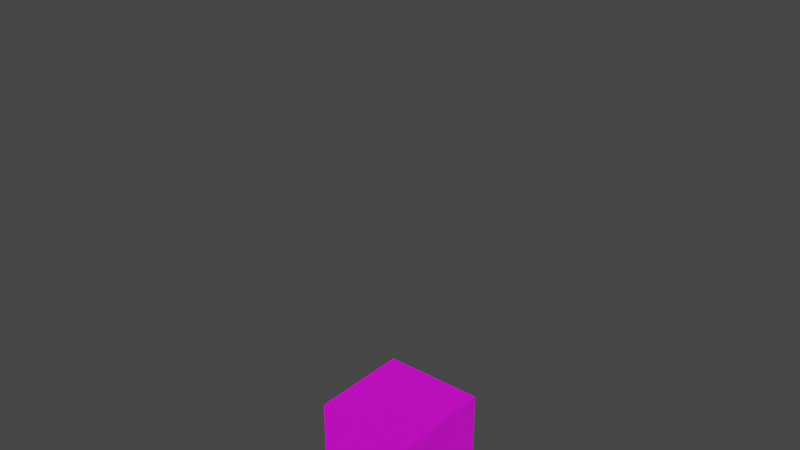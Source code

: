 # Source: TestModels.blend  (saved by Blender 3.3.6; exported with 4.5.12 LTS)
import bpy
from mathutils import Matrix  # noqa: F401  (used for matrix-valued properties, if any)

bpy.ops.wm.read_factory_settings(use_empty=True)
scene = bpy.context.scene
scene.name = 'Scene'

# ---- collections
col_jumpyarm = bpy.data.collections.new('JumpyArm'); scene.collection.children.link(col_jumpyarm)
col_theeasiest = bpy.data.collections.new('TheEasiest'); scene.collection.children.link(col_theeasiest)

# ---- images (referenced by path relative to the original .blend; pixels are not part of the script)
import os
ASSET_DIR = os.environ.get("B2B_ASSET_DIR", "")  # directory of the original .blend (textures are referenced by path, not embedded)
HERE = os.path.dirname(os.path.abspath(__file__))  # packed textures are extracted next to this script under _unpacked/

def load_image(name, relpath, width, height, colorspace="sRGB"):
    """Load a texture the original file referenced (path relative to the .blend, or extracted next to this script)."""
    p = next((c for c in (os.path.join(HERE, relpath), os.path.join(ASSET_DIR, relpath)) if relpath and os.path.exists(c)), "")
    if p:
        img = bpy.data.images.load(p, check_existing=True)
        img.name = name
    else:  # same state as the original file: an image datablock whose file is absent (Cycles renders it pink)
        img = bpy.data.images.new(name, width, height)
        img.source = "FILE"
        img.filepath = "//" + (relpath or name)
    img.colorspace_settings.name = colorspace
    return img
img_cubetex = load_image('cubeTex', 'cubeTex.png', 1024, 1024, 'sRGB')

# ---- materials (node trees are filled in below, after node groups)
mat_cubemat = bpy.data.materials.new('cubeMat')
mat_cubemat.use_transparent_shadow = False

# ---- material node trees
mat_cubemat.use_nodes = True; mat_cubemat.node_tree.nodes.clear()
_N = mat_cubemat.node_tree.nodes; _L = mat_cubemat.node_tree.links
n0 = _N.new('ShaderNodeBsdfPrincipled'); n0.name = 'Principled BSDF'; n0.location = (10, 300)
n0.distribution = 'GGX'
n0.subsurface_method = 'RANDOM_WALK_SKIN'
n0.inputs[3].default_value = 1.45
n0.inputs[27].default_value = (0.0, 0.0, 0.0, 1.0)
n0.inputs[28].default_value = 1.0
n1 = _N.new('ShaderNodeOutputMaterial'); n1.name = 'Material Output'; n1.location = (300, 300)
n2 = _N.new('ShaderNodeTexImage'); n2.name = 'Image Texture'; n2.location = (-323, 259)
n2.image = img_cubetex
_L.new(n0.outputs[0], n1.inputs[0])
_L.new(n2.outputs[0], n0.inputs[0])
n1.is_active_output = True

# ---- world
world_world = bpy.data.worlds.new('World'); scene.world = world_world
world_world.use_nodes = True; world_world.node_tree.nodes.clear()
_N = world_world.node_tree.nodes; _L = world_world.node_tree.links
n0 = _N.new('ShaderNodeOutputWorld'); n0.name = 'World Output'; n0.location = (300, 300)
n1 = _N.new('ShaderNodeBackground'); n1.name = 'Background'; n1.location = (10, 300)
n1.inputs[0].default_value = (0.05088, 0.05088, 0.05088, 1.0)
_L.new(n1.outputs[0], n0.inputs[0])
n0.is_active_output = True
world_world.color = (0.05088, 0.05088, 0.05088)
world_world.use_sun_shadow = False
world_world.sun_shadow_jitter_overblur = 0.0

# ---- meshes
me_cube_001 = bpy.data.meshes.new('Cube.001')
me_cube_001.from_pydata([(-1.0, -1.0, -1.0), (-1.0, -1.0, 1.0), (-1.0, 1.0, -1.0), (-1.0, 1.0, 1.0), (1.0, -1.0, -1.0), (1.0, -1.0, 1.0), (1.0, 1.0, -1.0), (1.0, 1.0, 1.0), (6.861e-09, 0.4333, 0.8681), (6.861e-09, 0.4333, 8.518), (0.08454, 0.425, 0.8681), (0.08454, 0.425, 8.518), (0.1658, 0.4003, 0.8681), (0.1658, 0.4003, 8.518), (0.2407, 0.3603, 0.8681), (0.2407, 0.3603, 8.518), (0.3064, 0.3064, 0.8681), (0.3064, 0.3064, 8.518), (0.3603, 0.2407, 0.8681), (0.3603, 0.2407, 8.518), (0.4003, 0.1658, 0.8681), (0.4003, 0.1658, 8.518), (0.425, 0.08454, 0.8681), (0.425, 0.08454, 8.518), (0.4333, 1.056e-09, 0.8681), (0.4333, 1.056e-09, 8.518), (0.425, -0.08454, 0.8681), (0.425, -0.08454, 8.518), (0.4003, -0.1658, 0.8681), (0.4003, -0.1658, 8.518), (0.3603, -0.2407, 0.8681), (0.3603, -0.2407, 8.518), (0.3064, -0.3064, 0.8681), (0.3064, -0.3064, 8.518), (0.2407, -0.3603, 0.8681), (0.2407, -0.3603, 8.518), (0.1658, -0.4003, 0.8681), (0.1658, -0.4003, 8.518), (0.08454, -0.425, 0.8681), (0.08454, -0.425, 8.518), (6.861e-09, -0.4333, 0.8681), (6.861e-09, -0.4333, 8.518), (-0.08454, -0.425, 0.8681), (-0.08454, -0.425, 8.518), (-0.1658, -0.4003, 0.8681), (-0.1658, -0.4003, 8.518), (-0.2407, -0.3603, 0.8681), (-0.2407, -0.3603, 8.518), (-0.3064, -0.3064, 0.8681), (-0.3064, -0.3064, 8.518), (-0.3603, -0.2407, 0.8681), (-0.3603, -0.2407, 8.518), (-0.4003, -0.1658, 0.8681), (-0.4003, -0.1658, 8.518), (-0.425, -0.08454, 0.8681), (-0.425, -0.08454, 8.518), (-0.4333, 1.056e-09, 0.8681), (-0.4333, 1.056e-09, 8.518), (-0.425, 0.08454, 0.8681), (-0.425, 0.08454, 8.518), (-0.4003, 0.1658, 0.8681), (-0.4003, 0.1658, 8.518), (-0.3603, 0.2407, 0.8681), (-0.3603, 0.2407, 8.518), (-0.3064, 0.3064, 0.8681), (-0.3064, 0.3064, 8.518), (-0.2407, 0.3603, 0.8681), (-0.2407, 0.3603, 8.518), (-0.1658, 0.4003, 0.8681), (-0.1658, 0.4003, 8.518), (-0.08454, 0.425, 0.8681), (-0.08454, 0.425, 8.518), (6.861e-09, 0.4333, 4.693), (0.08454, 0.425, 4.693), (0.1658, 0.4003, 4.693), (0.2407, 0.3603, 4.693), (0.3064, 0.3064, 4.693), (0.3603, 0.2407, 4.693), (0.4003, 0.1658, 4.693), (0.425, 0.08454, 4.693), (0.4333, 1.056e-09, 4.693), (0.425, -0.08454, 4.693), (0.4003, -0.1658, 4.693), (0.3603, -0.2407, 4.693), (0.3064, -0.3064, 4.693), (0.2407, -0.3603, 4.693), (0.1658, -0.4003, 4.693), (0.08454, -0.425, 4.693), (6.861e-09, -0.4333, 4.693), (-0.08454, -0.425, 4.693), (-0.1658, -0.4003, 4.693), (-0.2407, -0.3603, 4.693), (-0.3064, -0.3064, 4.693), (-0.3603, -0.2407, 4.693), (-0.4003, -0.1658, 4.693), (-0.425, -0.08454, 4.693), (-0.4333, 1.056e-09, 4.693), (-0.425, 0.08454, 4.693), (-0.4003, 0.1658, 4.693), (-0.3603, 0.2407, 4.693), (-0.3064, 0.3064, 4.693), (-0.2407, 0.3603, 4.693), (-0.1658, 0.4003, 4.693), (-0.08454, 0.425, 4.693), (0.02413, 0.1213, 2.78), (0.04734, 0.1143, 2.78), (0.06873, 0.1029, 2.78), (0.08748, 0.08748, 2.78), (0.1029, 0.06873, 2.78), (0.1143, 0.04734, 2.78), (0.1213, 0.02413, 2.78), (0.1237, -1.03e-09, 2.78), (0.1213, -0.02413, 2.78), (0.1143, -0.04734, 2.78), (0.1029, -0.06873, 2.78), (0.08748, -0.08748, 2.78), (0.06873, -0.1029, 2.78), (0.04734, -0.1143, 2.78), (0.02413, -0.1213, 2.78), (7.934e-09, -0.1237, 2.78), (-0.02413, -0.1213, 2.78), (-0.04734, -0.1143, 2.78), (-0.06873, -0.1029, 2.78), (-0.08748, -0.08748, 2.78), (-0.1029, -0.06873, 2.78), (-0.1143, -0.04734, 2.78), (-0.1213, -0.02413, 2.78), (-0.1237, -1.03e-09, 2.78), (-0.1213, 0.02413, 2.78), (-0.1143, 0.04734, 2.78), (-0.1029, 0.06873, 2.78), (-0.08748, 0.08748, 2.78), (-0.06873, 0.1029, 2.78), (-0.04734, 0.1143, 2.78), (-0.02413, 0.1213, 2.78), (7.934e-09, 0.1237, 2.78), (7.738e-09, 0.1382, 6.605), (0.02696, 0.1355, 6.605), (0.05288, 0.1277, 6.605), (0.07676, 0.1149, 6.605), (0.0977, 0.0977, 6.605), (0.1149, 0.07676, 6.605), (0.1277, 0.05288, 6.605), (0.1355, 0.02696, 6.605), (0.1382, 1.605e-09, 6.605), (0.1355, -0.02696, 6.605), (0.1277, -0.05288, 6.605), (0.1149, -0.07676, 6.605), (0.0977, -0.0977, 6.605), (0.07676, -0.1149, 6.605), (0.05288, -0.1277, 6.605), (0.02696, -0.1355, 6.605), (7.738e-09, -0.1382, 6.605), (-0.02696, -0.1355, 6.605), (-0.05288, -0.1277, 6.605), (-0.07676, -0.1149, 6.605), (-0.0977, -0.0977, 6.605), (-0.1149, -0.07676, 6.605), (-0.1277, -0.05288, 6.605), (-0.1355, -0.02696, 6.605), (-0.1382, 1.605e-09, 6.605), (-0.1355, 0.02696, 6.605), (-0.1277, 0.05288, 6.605), (-0.1149, 0.07676, 6.605), (-0.0977, 0.0977, 6.605), (-0.07676, 0.1149, 6.605), (-0.05288, 0.1277, 6.605), (-0.02696, 0.1355, 6.605), (-1.0, -1.0, 8.375), (-1.0, -1.0, 10.38), (-1.0, 1.0, 8.375), (-1.0, 1.0, 10.38), (1.0, -1.0, 8.375), (1.0, -1.0, 10.38), (1.0, 1.0, 8.375), (1.0, 1.0, 10.38)], [], [(0, 1, 3, 2), (2, 3, 7, 6), (6, 7, 5, 4), (4, 5, 1, 0), (2, 6, 4, 0), (7, 3, 1, 5), (136, 9, 11, 137), (137, 11, 13, 138), (138, 13, 15, 139), (139, 15, 17, 140), (140, 17, 19, 141), (141, 19, 21, 142), (142, 21, 23, 143), (143, 23, 25, 144), (144, 25, 27, 145), (145, 27, 29, 146), (146, 29, 31, 147), (147, 31, 33, 148), (148, 33, 35, 149), (149, 35, 37, 150), (150, 37, 39, 151), (151, 39, 41, 152), (152, 41, 43, 153), (153, 43, 45, 154), (154, 45, 47, 155), (155, 47, 49, 156), (156, 49, 51, 157), (157, 51, 53, 158), (158, 53, 55, 159), (159, 55, 57, 160), (160, 57, 59, 161), (161, 59, 61, 162), (162, 61, 63, 163), (163, 63, 65, 164), (164, 65, 67, 165), (165, 67, 69, 166), (11, 9, 71, 69, 67, 65, 63, 61, 59, 57, 55, 53, 51, 49, 47, 45, 43, 41, 39, 37, 35, 33, 31, 29, 27, 25, 23, 21, 19, 17, 15, 13), (166, 69, 71, 167), (167, 71, 9, 136), (8, 10, 12, 14, 16, 18, 20, 22, 24, 26, 28, 30, 32, 34, 36, 38, 40, 42, 44, 46, 48, 50, 52, 54, 56, 58, 60, 62, 64, 66, 68, 70), (134, 103, 72, 135), (133, 102, 103, 134), (132, 101, 102, 133), (131, 100, 101, 132), (130, 99, 100, 131), (129, 98, 99, 130), (128, 97, 98, 129), (127, 96, 97, 128), (126, 95, 96, 127), (125, 94, 95, 126), (124, 93, 94, 125), (123, 92, 93, 124), (122, 91, 92, 123), (121, 90, 91, 122), (120, 89, 90, 121), (119, 88, 89, 120), (118, 87, 88, 119), (117, 86, 87, 118), (116, 85, 86, 117), (115, 84, 85, 116), (114, 83, 84, 115), (113, 82, 83, 114), (112, 81, 82, 113), (111, 80, 81, 112), (110, 79, 80, 111), (109, 78, 79, 110), (108, 77, 78, 109), (107, 76, 77, 108), (106, 75, 76, 107), (105, 74, 75, 106), (104, 73, 74, 105), (135, 72, 73, 104), (8, 135, 104, 10), (10, 104, 105, 12), (12, 105, 106, 14), (14, 106, 107, 16), (16, 107, 108, 18), (18, 108, 109, 20), (20, 109, 110, 22), (22, 110, 111, 24), (24, 111, 112, 26), (26, 112, 113, 28), (28, 113, 114, 30), (30, 114, 115, 32), (32, 115, 116, 34), (34, 116, 117, 36), (36, 117, 118, 38), (38, 118, 119, 40), (40, 119, 120, 42), (42, 120, 121, 44), (44, 121, 122, 46), (46, 122, 123, 48), (48, 123, 124, 50), (50, 124, 125, 52), (52, 125, 126, 54), (54, 126, 127, 56), (56, 127, 128, 58), (58, 128, 129, 60), (60, 129, 130, 62), (62, 130, 131, 64), (64, 131, 132, 66), (66, 132, 133, 68), (68, 133, 134, 70), (70, 134, 135, 8), (103, 167, 136, 72), (102, 166, 167, 103), (101, 165, 166, 102), (100, 164, 165, 101), (99, 163, 164, 100), (98, 162, 163, 99), (97, 161, 162, 98), (96, 160, 161, 97), (95, 159, 160, 96), (94, 158, 159, 95), (93, 157, 158, 94), (92, 156, 157, 93), (91, 155, 156, 92), (90, 154, 155, 91), (89, 153, 154, 90), (88, 152, 153, 89), (87, 151, 152, 88), (86, 150, 151, 87), (85, 149, 150, 86), (84, 148, 149, 85), (83, 147, 148, 84), (82, 146, 147, 83), (81, 145, 146, 82), (80, 144, 145, 81), (79, 143, 144, 80), (78, 142, 143, 79), (77, 141, 142, 78), (76, 140, 141, 77), (75, 139, 140, 76), (74, 138, 139, 75), (73, 137, 138, 74), (72, 136, 137, 73), (168, 169, 171, 170), (170, 171, 175, 174), (174, 175, 173, 172), (172, 173, 169, 168), (170, 174, 172, 168), (175, 171, 169, 173)])
_uv = me_cube_001.uv_layers.new(name='UVMap')
_uv.uv.foreach_set('vector', [0.375, 0.0, 0.625, 0.0, 0.625, 0.25, 0.375, 0.25, 0.375, 0.25, 0.625, 0.25, 0.625, 0.5, 0.375, 0.5, 0.375, 0.5, 0.625, 0.5, 0.625, 0.75, 0.375, 0.75, 0.375, 0.75, 0.625, 0.75, 0.625, 1.0, 0.375, 1.0, 0.125, 0.5, 0.375, 0.5, 0.375, 0.75, 0.125, 0.75, 0.625, 0.5, 0.875, 0.5, 0.875, 0.75, 0.625, 0.75, 1.0, 0.875, 1.0, 1.0, 0.9688, 1.0, 0.9688, 0.875, 0.9688, 0.875, 0.9688, 1.0, 0.9375, 1.0, 0.9375, 0.875, 0.9375, 0.875, 0.9375, 1.0, 0.9062, 1.0, 0.9062, 0.875, 0.9062, 0.875, 0.9062, 1.0, 0.875, 1.0, 0.875, 0.875, 0.875, 0.875, 0.875, 1.0, 0.8438, 1.0, 0.8438, 0.875, 0.8438, 0.875, 0.8438, 1.0, 0.8125, 1.0, 0.8125, 0.875, 0.8125, 0.875, 0.8125, 1.0, 0.7812, 1.0, 0.7812, 0.875, 0.7812, 0.875, 0.7812, 1.0, 0.75, 1.0, 0.75, 0.875, 0.75, 0.875, 0.75, 1.0, 0.7188, 1.0, 0.7188, 0.875, 0.7188, 0.875, 0.7188, 1.0, 0.6875, 1.0, 0.6875, 0.875, 0.6875, 0.875, 0.6875, 1.0, 0.6562, 1.0, 0.6562, 0.875, 0.6562, 0.875, 0.6562, 1.0, 0.625, 1.0, 0.625, 0.875, 0.625, 0.875, 0.625, 1.0, 0.5938, 1.0, 0.5938, 0.875, 0.5938, 0.875, 0.5938, 1.0, 0.5625, 1.0, 0.5625, 0.875, 0.5625, 0.875, 0.5625, 1.0, 0.5312, 1.0, 0.5312, 0.875, 0.5312, 0.875, 0.5312, 1.0, 0.5, 1.0, 0.5, 0.875, 0.5, 0.875, 0.5, 1.0, 0.4688, 1.0, 0.4688, 0.875, 0.4688, 0.875, 0.4688, 1.0, 0.4375, 1.0, 0.4375, 0.875, 0.4375, 0.875, 0.4375, 1.0, 0.4062, 1.0, 0.4062, 0.875, 0.4062, 0.875, 0.4062, 1.0, 0.375, 1.0, 0.375, 0.875, 0.375, 0.875, 0.375, 1.0, 0.3438, 1.0, 0.3438, 0.875, 0.3438, 0.875, 0.3438, 1.0, 0.3125, 1.0, 0.3125, 0.875, 0.3125, 0.875, 0.3125, 1.0, 0.2812, 1.0, 0.2812, 0.875, 0.2812, 0.875, 0.2812, 1.0, 0.25, 1.0, 0.25, 0.875, 0.25, 0.875, 0.25, 1.0, 0.2188, 1.0, 0.2188, 0.875, 0.2188, 0.875, 0.2188, 1.0, 0.1875, 1.0, 0.1875, 0.875, 0.1875, 0.875, 0.1875, 1.0, 0.1562, 1.0, 0.1562, 0.875, 0.1562, 0.875, 0.1562, 1.0, 0.125, 1.0, 0.125, 0.875, 0.125, 0.875, 0.125, 1.0, 0.09375, 1.0, 0.09375, 0.875, 0.09375, 0.875, 0.09375, 1.0, 0.0625, 1.0, 0.0625, 0.875, 0.2968, 0.4854, 0.25, 0.49, 0.2032, 0.4854, 0.1582, 0.4717, 0.1167, 0.4496, 0.08029, 0.4197, 0.05045, 0.3833, 0.02827, 0.3418, 0.01461, 0.2968, 0.01, 0.25, 0.01461, 0.2032, 0.02827, 0.1582, 0.05045, 0.1167, 0.08029, 0.08029, 0.1167, 0.05045, 0.1582, 0.02827, 0.2032, 0.01461, 0.25, 0.01, 0.2968, 0.01461, 0.3418, 0.02827, 0.3833, 0.05045, 0.4197, 0.08029, 0.4496, 0.1167, 0.4717, 0.1582, 0.4854, 0.2032, 0.49, 0.25, 0.4854, 0.2968, 0.4717, 0.3418, 0.4496, 0.3833, 0.4197, 0.4197, 0.3833, 0.4496, 0.3418, 0.4717, 0.0625, 0.875, 0.0625, 1.0, 0.03125, 1.0, 0.03125, 0.875, 0.03125, 0.875, 0.03125, 1.0, 0.0, 1.0, 0.0, 0.875, 0.75, 0.49, 0.7968, 0.4854, 0.8418, 0.4717, 0.8833, 0.4496, 0.9197, 0.4197, 0.9496, 0.3833, 0.9717, 0.3418, 0.9854, 0.2968, 0.99, 0.25, 0.9854, 0.2032, 0.9717, 0.1582, 0.9496, 0.1167, 0.9197, 0.08029, 0.8833, 0.05045, 0.8418, 0.02827, 0.7968, 0.01461, 0.75, 0.01, 0.7032, 0.01461, 0.6582, 0.02827, 0.6167, 0.05045, 0.5803, 0.08029, 0.5504, 0.1167, 0.5283, 0.1582, 0.5146, 0.2032, 0.51, 0.25, 0.5146, 0.2968, 0.5283, 0.3418, 0.5504, 0.3833, 0.5803, 0.4197, 0.6167, 0.4496, 0.6582, 0.4717, 0.7032, 0.4854, 0.03125, 0.625, 0.03125, 0.75, 0.0, 0.75, 0.0, 0.625, 0.0625, 0.625, 0.0625, 0.75, 0.03125, 0.75, 0.03125, 0.625, 0.09375, 0.625, 0.09375, 0.75, 0.0625, 0.75, 0.0625, 0.625, 0.125, 0.625, 0.125, 0.75, 0.09375, 0.75, 0.09375, 0.625, 0.1562, 0.625, 0.1562, 0.75, 0.125, 0.75, 0.125, 0.625, 0.1875, 0.625, 0.1875, 0.75, 0.1562, 0.75, 0.1562, 0.625, 0.2188, 0.625, 0.2188, 0.75, 0.1875, 0.75, 0.1875, 0.625, 0.25, 0.625, 0.25, 0.75, 0.2188, 0.75, 0.2188, 0.625, 0.2812, 0.625, 0.2812, 0.75, 0.25, 0.75, 0.25, 0.625, 0.3125, 0.625, 0.3125, 0.75, 0.2812, 0.75, 0.2812, 0.625, 0.3438, 0.625, 0.3438, 0.75, 0.3125, 0.75, 0.3125, 0.625, 0.375, 0.625, 0.375, 0.75, 0.3438, 0.75, 0.3438, 0.625, 0.4062, 0.625, 0.4062, 0.75, 0.375, 0.75, 0.375, 0.625, 0.4375, 0.625, 0.4375, 0.75, 0.4062, 0.75, 0.4062, 0.625, 0.4688, 0.625, 0.4688, 0.75, 0.4375, 0.75, 0.4375, 0.625, 0.5, 0.625, 0.5, 0.75, 0.4688, 0.75, 0.4688, 0.625, 0.5312, 0.625, 0.5312, 0.75, 0.5, 0.75, 0.5, 0.625, 0.5625, 0.625, 0.5625, 0.75, 0.5312, 0.75, 0.5312, 0.625, 0.5938, 0.625, 0.5938, 0.75, 0.5625, 0.75, 0.5625, 0.625, 0.625, 0.625, 0.625, 0.75, 0.5938, 0.75, 0.5938, 0.625, 0.6562, 0.625, 0.6562, 0.75, 0.625, 0.75, 0.625, 0.625, 0.6875, 0.625, 0.6875, 0.75, 0.6562, 0.75, 0.6562, 0.625, 0.7188, 0.625, 0.7188, 0.75, 0.6875, 0.75, 0.6875, 0.625, 0.75, 0.625, 0.75, 0.75, 0.7188, 0.75, 0.7188, 0.625, 0.7812, 0.625, 0.7812, 0.75, 0.75, 0.75, 0.75, 0.625, 0.8125, 0.625, 0.8125, 0.75, 0.7812, 0.75, 0.7812, 0.625, 0.8438, 0.625, 0.8438, 0.75, 0.8125, 0.75, 0.8125, 0.625, 0.875, 0.625, 0.875, 0.75, 0.8438, 0.75, 0.8438, 0.625, 0.9062, 0.625, 0.9062, 0.75, 0.875, 0.75, 0.875, 0.625, 0.9375, 0.625, 0.9375, 0.75, 0.9062, 0.75, 0.9062, 0.625, 0.9688, 0.625, 0.9688, 0.75, 0.9375, 0.75, 0.9375, 0.625, 1.0, 0.625, 1.0, 0.75, 0.9688, 0.75, 0.9688, 0.625, 1.0, 0.5, 1.0, 0.625, 0.9688, 0.625, 0.9688, 0.5, 0.9688, 0.5, 0.9688, 0.625, 0.9375, 0.625, 0.9375, 0.5, 0.9375, 0.5, 0.9375, 0.625, 0.9062, 0.625, 0.9062, 0.5, 0.9062, 0.5, 0.9062, 0.625, 0.875, 0.625, 0.875, 0.5, 0.875, 0.5, 0.875, 0.625, 0.8438, 0.625, 0.8438, 0.5, 0.8438, 0.5, 0.8438, 0.625, 0.8125, 0.625, 0.8125, 0.5, 0.8125, 0.5, 0.8125, 0.625, 0.7812, 0.625, 0.7812, 0.5, 0.7812, 0.5, 0.7812, 0.625, 0.75, 0.625, 0.75, 0.5, 0.75, 0.5, 0.75, 0.625, 0.7188, 0.625, 0.7188, 0.5, 0.7188, 0.5, 0.7188, 0.625, 0.6875, 0.625, 0.6875, 0.5, 0.6875, 0.5, 0.6875, 0.625, 0.6562, 0.625, 0.6562, 0.5, 0.6562, 0.5, 0.6562, 0.625, 0.625, 0.625, 0.625, 0.5, 0.625, 0.5, 0.625, 0.625, 0.5938, 0.625, 0.5938, 0.5, 0.5938, 0.5, 0.5938, 0.625, 0.5625, 0.625, 0.5625, 0.5, 0.5625, 0.5, 0.5625, 0.625, 0.5312, 0.625, 0.5312, 0.5, 0.5312, 0.5, 0.5312, 0.625, 0.5, 0.625, 0.5, 0.5, 0.5, 0.5, 0.5, 0.625, 0.4688, 0.625, 0.4688, 0.5, 0.4688, 0.5, 0.4688, 0.625, 0.4375, 0.625, 0.4375, 0.5, 0.4375, 0.5, 0.4375, 0.625, 0.4062, 0.625, 0.4062, 0.5, 0.4062, 0.5, 0.4062, 0.625, 0.375, 0.625, 0.375, 0.5, 0.375, 0.5, 0.375, 0.625, 0.3438, 0.625, 0.3438, 0.5, 0.3438, 0.5, 0.3438, 0.625, 0.3125, 0.625, 0.3125, 0.5, 0.3125, 0.5, 0.3125, 0.625, 0.2812, 0.625, 0.2812, 0.5, 0.2812, 0.5, 0.2812, 0.625, 0.25, 0.625, 0.25, 0.5, 0.25, 0.5, 0.25, 0.625, 0.2188, 0.625, 0.2188, 0.5, 0.2188, 0.5, 0.2188, 0.625, 0.1875, 0.625, 0.1875, 0.5, 0.1875, 0.5, 0.1875, 0.625, 0.1562, 0.625, 0.1562, 0.5, 0.1562, 0.5, 0.1562, 0.625, 0.125, 0.625, 0.125, 0.5, 0.125, 0.5, 0.125, 0.625, 0.09375, 0.625, 0.09375, 0.5, 0.09375, 0.5, 0.09375, 0.625, 0.0625, 0.625, 0.0625, 0.5, 0.0625, 0.5, 0.0625, 0.625, 0.03125, 0.625, 0.03125, 0.5, 0.03125, 0.5, 0.03125, 0.625, 0.0, 0.625, 0.0, 0.5, 0.03125, 0.75, 0.03125, 0.875, 0.0, 0.875, 0.0, 0.75, 0.0625, 0.75, 0.0625, 0.875, 0.03125, 0.875, 0.03125, 0.75, 0.09375, 0.75, 0.09375, 0.875, 0.0625, 0.875, 0.0625, 0.75, 0.125, 0.75, 0.125, 0.875, 0.09375, 0.875, 0.09375, 0.75, 0.1562, 0.75, 0.1562, 0.875, 0.125, 0.875, 0.125, 0.75, 0.1875, 0.75, 0.1875, 0.875, 0.1562, 0.875, 0.1562, 0.75, 0.2188, 0.75, 0.2188, 0.875, 0.1875, 0.875, 0.1875, 0.75, 0.25, 0.75, 0.25, 0.875, 0.2188, 0.875, 0.2188, 0.75, 0.2812, 0.75, 0.2812, 0.875, 0.25, 0.875, 0.25, 0.75, 0.3125, 0.75, 0.3125, 0.875, 0.2812, 0.875, 0.2812, 0.75, 0.3438, 0.75, 0.3438, 0.875, 0.3125, 0.875, 0.3125, 0.75, 0.375, 0.75, 0.375, 0.875, 0.3438, 0.875, 0.3438, 0.75, 0.4062, 0.75, 0.4062, 0.875, 0.375, 0.875, 0.375, 0.75, 0.4375, 0.75, 0.4375, 0.875, 0.4062, 0.875, 0.4062, 0.75, 0.4688, 0.75, 0.4688, 0.875, 0.4375, 0.875, 0.4375, 0.75, 0.5, 0.75, 0.5, 0.875, 0.4688, 0.875, 0.4688, 0.75, 0.5312, 0.75, 0.5312, 0.875, 0.5, 0.875, 0.5, 0.75, 0.5625, 0.75, 0.5625, 0.875, 0.5312, 0.875, 0.5312, 0.75, 0.5938, 0.75, 0.5938, 0.875, 0.5625, 0.875, 0.5625, 0.75, 0.625, 0.75, 0.625, 0.875, 0.5938, 0.875, 0.5938, 0.75, 0.6562, 0.75, 0.6562, 0.875, 0.625, 0.875, 0.625, 0.75, 0.6875, 0.75, 0.6875, 0.875, 0.6562, 0.875, 0.6562, 0.75, 0.7188, 0.75, 0.7188, 0.875, 0.6875, 0.875, 0.6875, 0.75, 0.75, 0.75, 0.75, 0.875, 0.7188, 0.875, 0.7188, 0.75, 0.7812, 0.75, 0.7812, 0.875, 0.75, 0.875, 0.75, 0.75, 0.8125, 0.75, 0.8125, 0.875, 0.7812, 0.875, 0.7812, 0.75, 0.8438, 0.75, 0.8438, 0.875, 0.8125, 0.875, 0.8125, 0.75, 0.875, 0.75, 0.875, 0.875, 0.8438, 0.875, 0.8438, 0.75, 0.9062, 0.75, 0.9062, 0.875, 0.875, 0.875, 0.875, 0.75, 0.9375, 0.75, 0.9375, 0.875, 0.9062, 0.875, 0.9062, 0.75, 0.9688, 0.75, 0.9688, 0.875, 0.9375, 0.875, 0.9375, 0.75, 1.0, 0.75, 1.0, 0.875, 0.9688, 0.875, 0.9688, 0.75, 0.375, 0.0, 0.625, 0.0, 0.625, 0.25, 0.375, 0.25, 0.375, 0.25, 0.625, 0.25, 0.625, 0.5, 0.375, 0.5, 0.375, 0.5, 0.625, 0.5, 0.625, 0.75, 0.375, 0.75, 0.375, 0.75, 0.625, 0.75, 0.625, 1.0, 0.375, 1.0, 0.125, 0.5, 0.375, 0.5, 0.375, 0.75, 0.125, 0.75, 0.625, 0.5, 0.875, 0.5, 0.875, 0.75, 0.625, 0.75])
_ca = me_cube_001.color_attributes.new('Col', 'BYTE_COLOR', 'CORNER')
_ca.data.foreach_set('color', [1.0, 1.0, 1.0, 1.0, 1.0, 1.0, 1.0, 1.0, 1.0, 1.0, 1.0, 1.0, 1.0, 1.0, 1.0, 1.0, 1.0, 1.0, 1.0, 1.0, 1.0, 1.0, 1.0, 1.0, 1.0, 1.0, 1.0, 1.0, 1.0, 1.0, 1.0, 1.0, 1.0, 1.0, 1.0, 1.0, 1.0, 1.0, 1.0, 1.0, 1.0, 1.0, 1.0, 1.0, 1.0, 1.0, 1.0, 1.0, 1.0, 1.0, 1.0, 1.0, 1.0, 1.0, 1.0, 1.0, 1.0, 1.0, 1.0, 1.0, 1.0, 1.0, 1.0, 1.0, 1.0, 1.0, 1.0, 1.0, 1.0, 1.0, 1.0, 1.0, 1.0, 1.0, 1.0, 1.0, 1.0, 1.0, 1.0, 1.0, 1.0, 1.0, 1.0, 1.0, 1.0, 1.0, 1.0, 1.0, 1.0, 1.0, 1.0, 1.0, 1.0, 1.0, 1.0, 1.0, 1.0, 1.0, 1.0, 1.0, 1.0, 1.0, 1.0, 1.0, 1.0, 1.0, 1.0, 1.0, 1.0, 1.0, 1.0, 1.0, 1.0, 1.0, 1.0, 1.0, 1.0, 1.0, 1.0, 1.0, 1.0, 1.0, 1.0, 1.0, 1.0, 1.0, 1.0, 1.0, 1.0, 1.0, 1.0, 1.0, 1.0, 1.0, 1.0, 1.0, 1.0, 1.0, 1.0, 1.0, 1.0, 1.0, 1.0, 1.0, 1.0, 1.0, 1.0, 1.0, 1.0, 1.0, 1.0, 1.0, 1.0, 1.0, 1.0, 1.0, 1.0, 1.0, 1.0, 1.0, 1.0, 1.0, 1.0, 1.0, 1.0, 1.0, 1.0, 1.0, 1.0, 1.0, 1.0, 1.0, 1.0, 1.0, 1.0, 1.0, 1.0, 1.0, 1.0, 1.0, 1.0, 1.0, 1.0, 1.0, 1.0, 1.0, 1.0, 1.0, 1.0, 1.0, 1.0, 1.0, 1.0, 1.0, 1.0, 1.0, 1.0, 1.0, 1.0, 1.0, 1.0, 1.0, 1.0, 1.0, 1.0, 1.0, 1.0, 1.0, 1.0, 1.0, 1.0, 1.0, 1.0, 1.0, 1.0, 1.0, 1.0, 1.0, 1.0, 1.0, 1.0, 1.0, 1.0, 1.0, 1.0, 1.0, 1.0, 1.0, 1.0, 1.0, 1.0, 1.0, 1.0, 1.0, 1.0, 1.0, 1.0, 1.0, 1.0, 1.0, 1.0, 1.0, 1.0, 1.0, 1.0, 1.0, 1.0, 1.0, 1.0, 1.0, 1.0, 1.0, 1.0, 1.0, 1.0, 1.0, 1.0, 1.0, 1.0, 1.0, 1.0, 1.0, 1.0, 1.0, 1.0, 1.0, 1.0, 1.0, 1.0, 1.0, 1.0, 1.0, 1.0, 1.0, 1.0, 1.0, 1.0, 1.0, 1.0, 1.0, 1.0, 1.0, 1.0, 1.0, 1.0, 1.0, 1.0, 1.0, 1.0, 1.0, 1.0, 1.0, 1.0, 1.0, 1.0, 1.0, 1.0, 1.0, 1.0, 1.0, 1.0, 1.0, 1.0, 1.0, 1.0, 1.0, 1.0, 1.0, 1.0, 1.0, 1.0, 1.0, 1.0, 1.0, 1.0, 1.0, 1.0, 1.0, 1.0, 1.0, 1.0, 1.0, 1.0, 1.0, 1.0, 1.0, 1.0, 1.0, 1.0, 1.0, 1.0, 1.0, 1.0, 1.0, 1.0, 1.0, 1.0, 1.0, 1.0, 1.0, 1.0, 1.0, 1.0, 1.0, 1.0, 1.0, 1.0, 1.0, 1.0, 1.0, 1.0, 1.0, 1.0, 1.0, 1.0, 1.0, 1.0, 1.0, 1.0, 1.0, 1.0, 1.0, 1.0, 1.0, 1.0, 1.0, 1.0, 1.0, 1.0, 1.0, 1.0, 1.0, 1.0, 1.0, 1.0, 1.0, 1.0, 1.0, 1.0, 1.0, 1.0, 1.0, 1.0, 1.0, 1.0, 1.0, 1.0, 1.0, 1.0, 1.0, 1.0, 1.0, 1.0, 1.0, 1.0, 1.0, 1.0, 1.0, 1.0, 1.0, 1.0, 1.0, 1.0, 1.0, 1.0, 1.0, 1.0, 1.0, 1.0, 1.0, 1.0, 1.0, 1.0, 1.0, 1.0, 1.0, 1.0, 1.0, 1.0, 1.0, 1.0, 1.0, 1.0, 1.0, 1.0, 1.0, 1.0, 1.0, 1.0, 1.0, 1.0, 1.0, 1.0, 1.0, 1.0, 1.0, 1.0, 1.0, 1.0, 1.0, 1.0, 1.0, 1.0, 1.0, 1.0, 1.0, 1.0, 1.0, 1.0, 1.0, 1.0, 1.0, 1.0, 1.0, 1.0, 1.0, 1.0, 1.0, 1.0, 1.0, 1.0, 1.0, 1.0, 1.0, 1.0, 1.0, 1.0, 1.0, 1.0, 1.0, 1.0, 1.0, 1.0, 1.0, 1.0, 1.0, 1.0, 1.0, 1.0, 1.0, 1.0, 1.0, 1.0, 1.0, 1.0, 1.0, 1.0, 1.0, 1.0, 1.0, 1.0, 1.0, 1.0, 1.0, 1.0, 1.0, 1.0, 1.0, 1.0, 1.0, 1.0, 1.0, 1.0, 1.0, 1.0, 1.0, 1.0, 1.0, 1.0, 1.0, 1.0, 1.0, 1.0, 1.0, 1.0, 1.0, 1.0, 1.0, 1.0, 1.0, 1.0, 1.0, 1.0, 1.0, 1.0, 1.0, 1.0, 1.0, 1.0, 1.0, 1.0, 1.0, 1.0, 1.0, 1.0, 1.0, 1.0, 1.0, 1.0, 1.0, 1.0, 1.0, 1.0, 1.0, 1.0, 1.0, 1.0, 1.0, 1.0, 1.0, 1.0, 1.0, 1.0, 1.0, 1.0, 1.0, 1.0, 1.0, 1.0, 1.0, 1.0, 1.0, 1.0, 1.0, 1.0, 1.0, 1.0, 1.0, 1.0, 1.0, 1.0, 1.0, 1.0, 1.0, 1.0, 1.0, 1.0, 1.0, 1.0, 1.0, 1.0, 1.0, 1.0, 1.0, 1.0, 1.0, 1.0, 1.0, 1.0, 1.0, 1.0, 1.0, 1.0, 1.0, 1.0, 1.0, 1.0, 1.0, 1.0, 1.0, 1.0, 1.0, 1.0, 1.0, 1.0, 1.0, 1.0, 1.0, 1.0, 1.0, 1.0, 1.0, 1.0, 1.0, 1.0, 1.0, 1.0, 1.0, 1.0, 1.0, 1.0, 1.0, 1.0, 1.0, 1.0, 1.0, 1.0, 1.0, 1.0, 1.0, 1.0, 1.0, 1.0, 1.0, 1.0, 1.0, 1.0, 1.0, 1.0, 1.0, 1.0, 1.0, 1.0, 1.0, 1.0, 1.0, 1.0, 1.0, 1.0, 1.0, 1.0, 1.0, 1.0, 1.0, 1.0, 1.0, 1.0, 1.0, 1.0, 1.0, 1.0, 1.0, 1.0, 1.0, 1.0, 1.0, 1.0, 1.0, 1.0, 1.0, 1.0, 1.0, 1.0, 1.0, 1.0, 1.0, 1.0, 1.0, 1.0, 1.0, 1.0, 1.0, 1.0, 1.0, 1.0, 1.0, 1.0, 1.0, 1.0, 1.0, 1.0, 1.0, 1.0, 1.0, 1.0, 1.0, 1.0, 1.0, 1.0, 1.0, 1.0, 1.0, 1.0, 1.0, 1.0, 1.0, 1.0, 1.0, 1.0, 1.0, 1.0, 1.0, 1.0, 1.0, 1.0, 1.0, 1.0, 1.0, 1.0, 1.0, 1.0, 1.0, 1.0, 1.0, 1.0, 1.0, 1.0, 1.0, 1.0, 1.0, 1.0, 1.0, 1.0, 1.0, 1.0, 1.0, 1.0, 1.0, 1.0, 1.0, 1.0, 1.0, 1.0, 1.0, 1.0, 1.0, 1.0, 1.0, 1.0, 1.0, 1.0, 1.0, 1.0, 1.0, 1.0, 1.0, 1.0, 1.0, 1.0, 1.0, 1.0, 1.0, 1.0, 1.0, 1.0, 1.0, 1.0, 1.0, 1.0, 1.0, 1.0, 1.0, 1.0, 1.0, 1.0, 1.0, 1.0, 1.0, 1.0, 1.0, 1.0, 1.0, 1.0, 1.0, 1.0, 1.0, 1.0, 1.0, 1.0, 1.0, 1.0, 1.0, 1.0, 1.0, 1.0, 1.0, 1.0, 1.0, 1.0, 1.0, 1.0, 1.0, 1.0, 1.0, 1.0, 1.0, 1.0, 1.0, 1.0, 1.0, 1.0, 1.0, 1.0, 1.0, 1.0, 1.0, 1.0, 1.0, 1.0, 1.0, 1.0, 1.0, 1.0, 1.0, 1.0, 1.0, 1.0, 1.0, 1.0, 1.0, 1.0, 1.0, 1.0, 1.0, 1.0, 1.0, 1.0, 1.0, 1.0, 1.0, 1.0, 1.0, 1.0, 1.0, 1.0, 1.0, 1.0, 1.0, 1.0, 1.0, 1.0, 1.0, 1.0, 1.0, 1.0, 1.0, 1.0, 1.0, 1.0, 1.0, 1.0, 1.0, 1.0, 1.0, 1.0, 1.0, 1.0, 1.0, 1.0, 1.0, 1.0, 1.0, 1.0, 1.0, 1.0, 1.0, 1.0, 1.0, 1.0, 1.0, 1.0, 1.0, 1.0, 1.0, 1.0, 1.0, 1.0, 1.0, 1.0, 1.0, 1.0, 1.0, 1.0, 1.0, 1.0, 1.0, 1.0, 1.0, 1.0, 1.0, 1.0, 1.0, 1.0, 1.0, 1.0, 1.0, 1.0, 1.0, 1.0, 1.0, 1.0, 1.0, 1.0, 1.0, 1.0, 1.0, 1.0, 1.0, 1.0, 1.0, 1.0, 1.0, 1.0, 1.0, 1.0, 1.0, 1.0, 1.0, 1.0, 1.0, 1.0, 1.0, 1.0, 1.0, 1.0, 1.0, 1.0, 1.0, 1.0, 1.0, 1.0, 1.0, 1.0, 1.0, 1.0, 1.0, 1.0, 1.0, 1.0, 1.0, 1.0, 1.0, 1.0, 1.0, 1.0, 1.0, 1.0, 1.0, 1.0, 1.0, 1.0, 1.0, 1.0, 1.0, 1.0, 1.0, 1.0, 1.0, 1.0, 1.0, 1.0, 1.0, 1.0, 1.0, 1.0, 1.0, 1.0, 1.0, 1.0, 1.0, 1.0, 1.0, 1.0, 1.0, 1.0, 1.0, 1.0, 1.0, 1.0, 1.0, 1.0, 1.0, 1.0, 1.0, 1.0, 1.0, 1.0, 1.0, 1.0, 1.0, 1.0, 1.0, 1.0, 1.0, 1.0, 1.0, 1.0, 1.0, 1.0, 1.0, 1.0, 1.0, 1.0, 1.0, 1.0, 1.0, 1.0, 1.0, 1.0, 1.0, 1.0, 1.0, 1.0, 1.0, 1.0, 1.0, 1.0, 1.0, 1.0, 1.0, 1.0, 1.0, 1.0, 1.0, 1.0, 1.0, 1.0, 1.0, 1.0, 1.0, 1.0, 1.0, 1.0, 1.0, 1.0, 1.0, 1.0, 1.0, 1.0, 1.0, 1.0, 1.0, 1.0, 1.0, 1.0, 1.0, 1.0, 1.0, 1.0, 1.0, 1.0, 1.0, 1.0, 1.0, 1.0, 1.0, 1.0, 1.0, 1.0, 1.0, 1.0, 1.0, 1.0, 1.0, 1.0, 1.0, 1.0, 1.0, 1.0, 1.0, 1.0, 1.0, 1.0, 1.0, 1.0, 1.0, 1.0, 1.0, 1.0, 1.0, 1.0, 1.0, 1.0, 1.0, 1.0, 1.0, 1.0, 1.0, 1.0, 1.0, 1.0, 1.0, 1.0, 1.0, 1.0, 1.0, 1.0, 1.0, 1.0, 1.0, 1.0, 1.0, 1.0, 1.0, 1.0, 1.0, 1.0, 1.0, 1.0, 1.0, 1.0, 1.0, 1.0, 1.0, 1.0, 1.0, 1.0, 1.0, 1.0, 1.0, 1.0, 1.0, 1.0, 1.0, 1.0, 1.0, 1.0, 1.0, 1.0, 1.0, 1.0, 1.0, 1.0, 1.0, 1.0, 1.0, 1.0, 1.0, 1.0, 1.0, 1.0, 1.0, 1.0, 1.0, 1.0, 1.0, 1.0, 1.0, 1.0, 1.0, 1.0, 1.0, 1.0, 1.0, 1.0, 1.0, 1.0, 1.0, 1.0, 1.0, 1.0, 1.0, 1.0, 1.0, 1.0, 1.0, 1.0, 1.0, 1.0, 1.0, 1.0, 1.0, 1.0, 1.0, 1.0, 1.0, 1.0, 1.0, 1.0, 1.0, 1.0, 1.0, 1.0, 1.0, 1.0, 1.0, 1.0, 1.0, 1.0, 1.0, 1.0, 1.0, 1.0, 1.0, 1.0, 1.0, 1.0, 1.0, 1.0, 1.0, 1.0, 1.0, 1.0, 1.0, 1.0, 1.0, 1.0, 1.0, 1.0, 1.0, 1.0, 1.0, 1.0, 1.0, 1.0, 1.0, 1.0, 1.0, 1.0, 1.0, 1.0, 1.0, 1.0, 1.0, 1.0, 1.0, 1.0, 1.0, 1.0, 1.0, 1.0, 1.0, 1.0, 1.0, 1.0, 1.0, 1.0, 1.0, 1.0, 1.0, 1.0, 1.0, 1.0, 1.0, 1.0, 1.0, 1.0, 1.0, 1.0, 1.0, 1.0, 1.0, 1.0, 1.0, 1.0, 1.0, 1.0, 1.0, 1.0, 1.0, 1.0, 1.0, 1.0, 1.0, 1.0, 1.0, 1.0, 1.0, 1.0, 1.0, 1.0, 1.0, 1.0, 1.0, 1.0, 1.0, 1.0, 1.0, 1.0, 1.0, 1.0, 1.0, 1.0, 1.0, 1.0, 1.0, 1.0, 1.0, 1.0, 1.0, 1.0, 1.0, 1.0, 1.0, 1.0, 1.0, 1.0, 1.0, 1.0, 1.0, 1.0, 1.0, 1.0, 1.0, 1.0, 1.0, 1.0, 1.0, 1.0, 1.0, 1.0, 1.0, 1.0, 1.0, 1.0, 1.0, 1.0, 1.0, 1.0, 1.0, 1.0, 1.0, 1.0, 1.0, 1.0, 1.0, 1.0, 1.0, 1.0, 1.0, 1.0, 1.0, 1.0, 1.0, 1.0, 1.0, 1.0, 1.0, 1.0, 1.0, 1.0, 1.0, 1.0, 1.0, 1.0, 1.0, 1.0, 1.0, 1.0, 1.0, 1.0, 1.0, 1.0, 1.0, 1.0, 1.0, 1.0, 1.0, 1.0, 1.0, 1.0, 1.0, 1.0, 1.0, 1.0, 1.0, 1.0, 1.0, 1.0, 1.0, 1.0, 1.0, 1.0, 1.0, 1.0, 1.0, 1.0, 1.0, 1.0, 1.0, 1.0, 1.0, 1.0, 1.0, 1.0, 1.0, 1.0, 1.0, 1.0, 1.0, 1.0, 1.0, 1.0, 1.0, 1.0, 1.0, 1.0, 1.0, 1.0, 1.0, 1.0, 1.0, 1.0, 1.0, 1.0, 1.0, 1.0, 1.0, 1.0, 1.0, 1.0, 1.0, 1.0, 1.0, 1.0, 1.0, 1.0, 1.0, 1.0, 1.0, 1.0, 1.0, 1.0, 1.0, 1.0, 1.0, 1.0, 1.0, 1.0, 1.0, 1.0, 1.0, 1.0, 1.0, 1.0, 1.0, 1.0, 1.0, 1.0, 1.0, 1.0, 1.0, 1.0, 1.0, 1.0, 1.0, 1.0, 1.0, 1.0, 1.0, 1.0, 1.0, 1.0, 1.0, 1.0, 1.0, 1.0, 1.0, 1.0, 1.0, 1.0, 1.0, 1.0, 1.0, 1.0, 1.0, 1.0, 1.0, 1.0, 1.0, 1.0, 1.0, 1.0, 1.0, 1.0, 1.0, 1.0, 1.0, 1.0, 1.0, 1.0, 1.0, 1.0, 1.0, 1.0, 1.0, 1.0, 1.0, 1.0, 1.0, 1.0, 1.0, 1.0, 1.0, 1.0, 1.0, 1.0, 1.0, 1.0, 1.0, 1.0, 1.0, 1.0, 1.0, 1.0, 1.0, 1.0, 1.0, 1.0, 1.0, 1.0, 1.0, 1.0, 1.0, 1.0, 1.0, 1.0, 1.0, 1.0, 1.0, 1.0, 1.0, 1.0, 1.0, 1.0, 1.0, 1.0, 1.0, 1.0, 1.0, 1.0, 1.0, 1.0, 1.0, 1.0, 1.0, 1.0, 1.0, 1.0, 1.0, 1.0, 1.0, 1.0, 1.0, 1.0, 1.0, 1.0, 1.0, 1.0, 1.0, 1.0, 1.0, 1.0, 1.0, 1.0, 1.0, 1.0, 1.0, 1.0, 1.0, 1.0, 1.0, 1.0, 1.0, 1.0, 1.0, 1.0, 1.0, 1.0, 1.0, 1.0, 1.0, 1.0, 1.0, 1.0, 1.0, 1.0, 1.0, 1.0, 1.0, 1.0, 1.0, 1.0, 1.0, 1.0, 1.0, 1.0, 1.0, 1.0, 1.0, 1.0, 1.0, 1.0, 1.0, 1.0, 1.0, 1.0, 1.0, 1.0, 1.0, 1.0, 1.0, 1.0, 1.0, 1.0, 1.0, 1.0, 1.0, 1.0, 1.0, 1.0, 1.0, 1.0, 1.0, 1.0, 1.0, 1.0, 1.0, 1.0, 1.0, 1.0, 1.0, 1.0, 1.0, 1.0, 1.0, 1.0, 1.0, 1.0, 1.0, 1.0, 1.0, 1.0, 1.0, 1.0, 1.0, 1.0, 1.0, 1.0, 1.0, 1.0, 1.0, 1.0, 1.0, 1.0, 1.0, 1.0, 1.0, 1.0, 1.0, 1.0, 1.0, 1.0, 1.0, 1.0, 1.0, 1.0, 1.0, 1.0, 1.0, 1.0, 1.0, 1.0, 1.0, 1.0, 1.0, 1.0, 1.0, 1.0, 1.0, 1.0, 1.0, 1.0, 1.0, 1.0, 1.0, 1.0, 1.0, 1.0, 1.0, 1.0, 1.0, 1.0, 1.0, 1.0, 1.0, 1.0, 1.0, 1.0, 1.0, 1.0, 1.0, 1.0, 1.0, 1.0, 1.0, 1.0, 1.0, 1.0, 1.0, 1.0, 1.0, 1.0, 1.0, 1.0, 1.0, 1.0, 1.0, 1.0, 1.0, 1.0, 1.0, 1.0, 1.0, 1.0, 1.0, 1.0, 1.0, 1.0, 1.0, 1.0, 1.0, 1.0, 1.0, 1.0, 1.0, 1.0, 1.0, 1.0, 1.0, 1.0, 1.0, 1.0, 1.0, 1.0, 1.0, 1.0, 1.0, 1.0, 1.0, 1.0, 1.0, 1.0, 1.0, 1.0, 1.0, 1.0, 1.0, 1.0, 1.0, 1.0, 1.0, 1.0, 1.0, 1.0, 1.0, 1.0, 1.0, 1.0, 1.0, 1.0, 1.0, 1.0, 1.0, 1.0, 1.0, 1.0, 1.0, 1.0, 1.0, 1.0, 1.0, 1.0, 1.0, 1.0, 1.0, 1.0, 1.0, 1.0, 1.0, 1.0, 1.0, 1.0, 1.0, 1.0, 1.0, 1.0, 1.0, 1.0, 1.0, 1.0, 1.0, 1.0, 1.0, 1.0, 1.0, 1.0, 1.0, 1.0, 1.0, 1.0, 1.0, 1.0, 1.0, 1.0, 1.0, 1.0, 1.0, 1.0, 1.0, 1.0, 1.0, 1.0, 1.0, 1.0, 1.0, 1.0, 1.0, 1.0, 1.0, 1.0, 1.0, 1.0, 1.0, 1.0, 1.0, 1.0, 1.0, 1.0, 1.0, 1.0, 1.0, 1.0, 1.0, 1.0, 1.0, 1.0, 1.0, 1.0, 1.0, 1.0, 1.0, 1.0, 1.0, 1.0, 1.0, 1.0, 1.0, 1.0, 1.0, 1.0, 1.0, 1.0, 1.0, 1.0, 1.0, 1.0, 1.0, 1.0, 1.0, 1.0, 1.0, 1.0, 1.0, 1.0, 1.0, 1.0, 1.0, 1.0, 1.0, 1.0, 1.0, 1.0, 1.0, 1.0, 1.0, 1.0, 1.0, 1.0, 1.0, 1.0, 1.0, 1.0, 1.0, 1.0, 1.0, 1.0, 1.0, 1.0, 1.0, 1.0, 1.0, 1.0, 1.0, 1.0, 1.0, 1.0, 1.0, 1.0, 1.0, 1.0, 1.0, 1.0, 1.0, 1.0, 1.0, 1.0, 1.0, 1.0, 1.0, 1.0, 1.0, 1.0, 1.0, 1.0, 1.0, 1.0, 1.0, 1.0, 1.0, 1.0, 1.0, 1.0, 1.0, 1.0, 1.0, 1.0, 1.0, 1.0, 1.0, 1.0, 1.0, 1.0, 1.0, 1.0, 1.0, 1.0, 1.0, 1.0, 1.0, 1.0, 1.0, 1.0, 1.0, 1.0, 1.0, 1.0, 1.0, 1.0, 1.0, 1.0, 1.0, 1.0, 1.0, 1.0, 1.0, 1.0, 1.0, 1.0, 1.0, 1.0, 1.0, 1.0, 1.0, 1.0, 1.0, 1.0, 1.0, 1.0, 1.0, 1.0, 1.0, 1.0, 1.0, 1.0, 1.0, 1.0, 1.0, 1.0, 1.0, 1.0, 1.0, 1.0, 1.0, 1.0, 1.0, 1.0, 1.0, 1.0, 1.0, 1.0, 1.0, 1.0, 1.0, 1.0, 1.0, 1.0, 1.0, 1.0, 1.0, 1.0, 1.0, 1.0, 1.0, 1.0, 1.0, 1.0, 1.0, 1.0, 1.0, 1.0, 1.0, 1.0, 1.0, 1.0, 1.0, 1.0, 1.0, 1.0, 1.0, 1.0, 1.0, 1.0, 1.0, 1.0, 1.0, 1.0, 1.0, 1.0, 1.0, 1.0, 1.0, 1.0, 1.0, 1.0, 1.0, 1.0, 1.0, 1.0, 1.0, 1.0, 1.0, 1.0, 1.0, 1.0, 1.0, 1.0, 1.0, 1.0, 1.0, 1.0, 1.0, 1.0, 1.0, 1.0, 1.0, 1.0, 1.0, 1.0, 1.0, 1.0, 1.0, 1.0, 1.0, 1.0, 1.0, 1.0, 1.0, 1.0, 1.0, 1.0, 1.0, 1.0, 1.0, 1.0, 1.0, 1.0, 1.0, 1.0, 1.0, 1.0, 1.0, 1.0, 1.0, 1.0, 1.0, 1.0, 1.0, 1.0, 1.0, 1.0, 1.0, 1.0, 1.0, 1.0, 1.0, 1.0, 1.0, 1.0, 1.0, 1.0, 1.0, 1.0, 1.0, 1.0, 1.0, 1.0, 1.0, 1.0, 1.0, 1.0, 1.0, 1.0, 1.0, 1.0, 1.0, 1.0, 1.0, 1.0, 1.0, 1.0, 1.0, 1.0, 1.0, 1.0, 1.0, 1.0, 1.0, 1.0, 1.0, 1.0, 1.0, 1.0, 1.0, 1.0, 1.0, 1.0, 1.0, 1.0, 1.0, 1.0, 1.0, 1.0, 1.0, 1.0, 1.0, 1.0, 1.0, 1.0, 1.0, 1.0, 1.0, 1.0, 1.0, 1.0, 1.0, 1.0, 1.0, 1.0, 1.0, 1.0, 1.0, 1.0, 1.0, 1.0, 1.0, 1.0, 1.0, 1.0, 1.0, 1.0, 1.0, 1.0, 1.0, 1.0, 1.0, 1.0, 1.0, 1.0, 1.0, 1.0, 1.0, 1.0, 1.0, 1.0, 1.0, 1.0, 1.0, 1.0, 1.0, 1.0, 1.0, 1.0, 1.0, 1.0, 1.0, 1.0, 1.0, 1.0, 1.0, 1.0, 1.0, 1.0, 1.0, 1.0, 1.0, 1.0, 1.0, 1.0, 1.0, 1.0, 1.0, 1.0, 1.0, 1.0, 1.0, 1.0, 1.0, 1.0, 1.0, 1.0, 1.0, 1.0, 1.0, 1.0, 1.0, 1.0, 1.0, 1.0, 1.0, 1.0, 1.0, 1.0, 1.0, 1.0, 1.0, 1.0, 1.0, 1.0, 1.0, 1.0, 1.0, 1.0, 1.0, 1.0, 1.0, 1.0, 1.0, 1.0, 1.0, 1.0, 1.0, 1.0, 1.0, 1.0, 1.0, 1.0, 1.0, 1.0, 1.0, 1.0, 1.0, 1.0, 1.0, 1.0, 1.0, 1.0, 1.0, 1.0, 1.0, 1.0, 1.0, 1.0, 1.0, 1.0, 1.0, 1.0, 1.0, 1.0, 1.0, 1.0, 1.0, 1.0, 1.0, 1.0, 1.0, 1.0, 1.0, 1.0, 1.0, 1.0, 1.0, 1.0, 1.0, 1.0, 1.0, 1.0, 1.0, 1.0, 1.0, 1.0, 1.0, 1.0, 1.0, 1.0, 1.0, 1.0, 1.0, 1.0, 1.0, 1.0, 1.0, 1.0, 1.0, 1.0, 1.0, 1.0, 1.0, 1.0, 1.0, 1.0, 1.0, 1.0, 1.0, 1.0, 1.0, 1.0, 1.0, 1.0, 1.0, 1.0, 1.0, 1.0, 1.0, 1.0, 1.0, 1.0, 1.0, 1.0, 1.0, 1.0, 1.0, 1.0, 1.0, 1.0, 1.0, 1.0, 1.0, 1.0, 1.0, 1.0, 1.0, 1.0, 1.0, 1.0, 1.0, 1.0, 1.0, 1.0, 1.0, 1.0, 1.0, 1.0, 1.0, 1.0, 1.0, 1.0, 1.0, 1.0, 1.0, 1.0, 1.0, 1.0, 1.0, 1.0, 1.0, 1.0, 1.0, 1.0, 1.0, 1.0, 1.0, 1.0, 1.0, 1.0, 1.0, 1.0, 1.0, 1.0, 1.0, 1.0, 1.0, 1.0, 1.0, 1.0, 1.0, 1.0, 1.0, 1.0, 1.0, 1.0, 1.0, 1.0, 1.0, 1.0, 1.0, 1.0, 1.0, 1.0, 1.0, 1.0, 1.0, 1.0, 1.0, 1.0, 1.0, 1.0, 1.0, 1.0, 1.0, 1.0, 1.0, 1.0, 1.0, 1.0, 1.0, 1.0, 1.0, 1.0, 1.0, 1.0, 1.0, 1.0, 1.0, 1.0, 1.0, 1.0, 1.0, 1.0, 1.0, 1.0, 1.0, 1.0, 1.0, 1.0, 1.0, 1.0, 1.0, 1.0, 1.0, 1.0, 1.0, 1.0, 1.0, 1.0, 1.0, 1.0, 1.0, 1.0, 1.0, 1.0, 1.0, 1.0, 1.0, 1.0, 1.0, 1.0, 1.0, 1.0, 1.0, 1.0, 1.0, 1.0, 1.0, 1.0, 1.0, 1.0, 1.0, 1.0, 1.0, 1.0, 1.0, 1.0, 1.0, 1.0, 1.0])
me_cube_001.update()
me_plane = bpy.data.meshes.new('Plane')
me_plane.from_pydata([(-1.0, -1.0, 0.0), (1.0, -1.0, 0.0), (-1.0, 1.0, 0.0), (1.0, 1.0, 0.0)], [], [(0, 1, 3, 2)])
_uv = me_plane.uv_layers.new(name='UVMap')
_uv.uv.foreach_set('vector', [0.0, 0.0, 1.0, 0.0, 1.0, 1.0, 0.0, 1.0])
me_plane.update()
me_cube_003 = bpy.data.meshes.new('Cube.003')
me_cube_003.from_pydata([(-1.0, -1.0, -1.0), (-1.0, -1.0, 1.0), (-1.0, 1.0, -1.0), (-1.0, 1.0, 1.0), (1.0, -1.0, -1.0), (1.0, -1.0, 1.0), (1.0, 1.0, -1.0), (1.0, 1.0, 1.0)], [], [(0, 1, 3, 2), (2, 3, 7, 6), (6, 7, 5, 4), (4, 5, 1, 0), (2, 6, 4, 0), (7, 3, 1, 5)])
_uv = me_cube_003.uv_layers.new(name='UVMap')
_uv.uv.foreach_set('vector', [0.375, 0.0, 0.625, 0.0, 0.625, 0.25, 0.375, 0.25, 0.375, 0.25, 0.625, 0.25, 0.625, 0.5, 0.375, 0.5, 0.375, 0.5, 0.625, 0.5, 0.625, 0.75, 0.375, 0.75, 0.375, 0.75, 0.625, 0.75, 0.625, 1.0, 0.375, 1.0, 0.125, 0.5, 0.375, 0.5, 0.375, 0.75, 0.125, 0.75, 0.625, 0.5, 0.875, 0.5, 0.875, 0.75, 0.625, 0.75])
me_cube_003.materials.append(mat_cubemat)
me_cube_003.update()
arm_armature_002 = bpy.data.armatures.new('Armature.002')  # bones are not reproduced
arm_armature_003 = bpy.data.armatures.new('Armature.003')  # bones are not reproduced

# ---- objects
ob_jumpy = bpy.data.objects.new('Jumpy', me_cube_001)
ob_jumpyarm = bpy.data.objects.new('JumpyArm', arm_armature_002)
ob_floor = bpy.data.objects.new('Floor', me_plane)
ob_cube = bpy.data.objects.new('Cube', me_cube_003)
ob_armature = bpy.data.objects.new('Armature', arm_armature_003)

# ---- transforms, parenting, visibility, modifiers, constraints
ob_jumpy.parent = ob_jumpyarm
ob_jumpy.matrix_parent_inverse = Matrix(((0.5239, 0.0, 0.0, -0.0), (0.0, -2.29e-08, 0.5239, -0.4351), (0.0, -0.5239, -2.29e-08, 1.902e-08), (-0.0, 0.0, -0.0, 1.0)))
ob_jumpy.location = (0.0, 4.733, 0.8306)
ob_jumpy.rotation_euler = (1.571, -0.0, 0.0)
_vg = ob_jumpy.vertex_groups.new(name='Bone')
for _i, _w in zip([0, 1, 2, 3, 4, 5, 6, 7, 8, 10, 12, 14, 16, 18, 20, 22, 24, 26, 28, 30, 32, 34, 36, 38, 40, 42, 44, 46, 48, 50, 52, 54, 56, 58, 60, 62, 64, 66, 68, 70], [1.0, 1.0, 1.0, 1.0, 1.0, 1.0, 1.0, 1.0, 0.9802, 0.9799, 0.9798, 0.9797, 0.9799, 0.98, 0.9803, 0.9806, 0.9803, 0.98, 0.9799, 0.9797, 0.9798, 0.9799, 0.9802, 0.9804, 0.9802, 0.9799, 0.9798, 0.9797, 0.9799, 0.98, 0.9803, 0.9806, 0.9803, 0.98, 0.9799, 0.9797, 0.9798, 0.9799, 0.9802, 0.9804]): _vg.add([_i], _w, 'REPLACE')
_vg = ob_jumpy.vertex_groups.new(name='Bone.001')
for _i, _w in zip([104, 105, 106, 107, 108, 109, 110, 111, 112, 113, 114, 115, 116, 117, 118, 119, 120, 121, 122, 123, 124, 125, 126, 127, 128, 129, 130, 131, 132, 133, 134, 135], [0.9972, 0.9972, 0.9972, 0.9972, 0.9972, 0.9972, 0.9972, 0.9972, 0.9972, 0.9972, 0.9972, 0.9972, 0.9972, 0.9972, 0.9972, 0.9972, 0.9972, 0.9972, 0.9972, 0.9972, 0.9972, 0.9972, 0.9972, 0.9972, 0.9972, 0.9972, 0.9972, 0.9972, 0.9972, 0.9972, 0.9972, 0.9972]): _vg.add([_i], _w, 'REPLACE')
_vg = ob_jumpy.vertex_groups.new(name='Bone.002')
for _i, _w in zip([72, 73, 74, 75, 76, 77, 78, 79, 80, 81, 82, 83, 84, 85, 86, 87, 88, 89, 90, 91, 92, 93, 94, 95, 96, 97, 98, 99, 100, 101, 102, 103], [0.9807, 0.9807, 0.9807, 0.9807, 0.9807, 0.9807, 0.9807, 0.9807, 0.9807, 0.9807, 0.9807, 0.9807, 0.9807, 0.9807, 0.9807, 0.9807, 0.9807, 0.9807, 0.9807, 0.9807, 0.9807, 0.9807, 0.9807, 0.9807, 0.9807, 0.9807, 0.9807, 0.9807, 0.9807, 0.9807, 0.9807, 0.9807]): _vg.add([_i], _w, 'REPLACE')
_vg = ob_jumpy.vertex_groups.new(name='Bone.003')
for _i, _w in zip([9, 11, 13, 15, 17, 19, 21, 23, 25, 27, 29, 31, 33, 35, 37, 39, 41, 43, 45, 47, 49, 51, 53, 55, 57, 59, 61, 63, 65, 67, 69, 71, 136, 137, 138, 139, 140, 141, 142, 143, 144, 145, 146, 147, 148, 149, 150, 151, 152, 153, 154, 155, 156, 157, 158, 159, 160, 161, 162, 163, 164, 165, 166, 167, 168, 169, 170, 171, 172, 173, 174, 175], [1.0, 1.0, 1.0, 1.0, 1.0, 1.0, 1.0, 1.0, 1.0, 1.0, 1.0, 1.0, 1.0, 1.0, 1.0, 1.0, 1.0, 1.0, 1.0, 1.0, 1.0, 1.0, 1.0, 1.0, 1.0, 1.0, 1.0, 1.0, 1.0, 1.0, 1.0, 1.0, 0.9983, 0.9983, 0.9983, 0.9983, 0.9983, 0.9983, 0.9983, 0.9983, 0.9983, 0.9983, 0.9983, 0.9983, 0.9983, 0.9983, 0.9983, 0.9983, 0.9983, 0.9983, 0.9983, 0.9983, 0.9983, 0.9983, 0.9983, 0.9983, 0.9983, 0.9983, 0.9983, 0.9983, 0.9983, 0.9983, 0.9983, 0.9983, 1.0, 1.0, 1.0, 1.0, 1.0, 1.0, 1.0, 1.0]): _vg.add([_i], _w, 'REPLACE')
_vg = ob_jumpy.vertex_groups.new(name='il')
for _i, _w in zip([136, 137, 138, 139, 140, 141, 142, 143, 144, 145, 146, 147, 148, 149, 150, 151, 152, 153, 154, 155, 156, 157, 158, 159, 160, 161, 162, 163, 164, 165, 166, 167], [0.9966, 0.9966, 0.9966, 0.9966, 0.9966, 0.9966, 0.9966, 0.9966, 0.9966, 0.9966, 0.9966, 0.9966, 0.9966, 0.9966, 0.9966, 0.9966, 0.9966, 0.9966, 0.9966, 0.9966, 0.9966, 0.9966, 0.9966, 0.9966, 0.9966, 0.9966, 0.9966, 0.9966, 0.9966, 0.9966, 0.9966, 0.9966]): _vg.add([_i], _w, 'REPLACE')
_vg = ob_jumpy.vertex_groups.new(name='ol')
for _i, _w in zip([9, 11, 13, 15, 17, 19, 21, 23, 25, 27, 29, 31, 33, 35, 37, 39, 41, 43, 45, 47, 49, 51, 53, 55, 57, 59, 61, 63, 65, 67, 69, 71, 168, 169, 170, 171, 172, 173, 174, 175], [0.9795, 0.9798, 0.98, 0.9798, 0.9795, 0.9794, 0.9793, 0.9795, 0.9796, 0.9799, 0.9802, 0.9799, 0.9796, 0.9795, 0.9793, 0.9794, 0.9795, 0.9798, 0.98, 0.9798, 0.9795, 0.9794, 0.9793, 0.9795, 0.9796, 0.9799, 0.9802, 0.9799, 0.9796, 0.9795, 0.9793, 0.9794, 1.0, 1.0, 1.0, 1.0, 1.0, 1.0, 1.0, 1.0]): _vg.add([_i], _w, 'REPLACE')
_vg = ob_jumpy.vertex_groups.new(name='ir')
for _i, _w in zip([72, 73, 74, 75, 76, 77, 78, 79, 80, 81, 82, 83, 84, 85, 86, 87, 88, 89, 90, 91, 92, 93, 94, 95, 96, 97, 98, 99, 100, 101, 102, 103], [0.9807, 0.9807, 0.9807, 0.9807, 0.9807, 0.9807, 0.9807, 0.9807, 0.9807, 0.9807, 0.9807, 0.9807, 0.9807, 0.9807, 0.9807, 0.9807, 0.9807, 0.9807, 0.9807, 0.9807, 0.9807, 0.9807, 0.9807, 0.9807, 0.9807, 0.9807, 0.9807, 0.9807, 0.9807, 0.9807, 0.9807, 0.9807]): _vg.add([_i], _w, 'REPLACE')
_vg = ob_jumpy.vertex_groups.new(name='or')
for _i, _w in zip([0, 1, 2, 3, 4, 5, 6, 7, 8, 10, 12, 14, 16, 18, 20, 22, 24, 26, 28, 30, 32, 34, 36, 38, 40, 42, 44, 46, 48, 50, 52, 54, 56, 58, 60, 62, 64, 66, 68, 70, 104, 105, 106, 107, 108, 109, 110, 111, 112, 113, 114, 115, 116, 117, 118, 119, 120, 121, 122, 123, 124, 125, 126, 127, 128, 129, 130, 131, 132, 133, 134, 135], [1.0, 1.0, 1.0, 1.0, 1.0, 1.0, 1.0, 1.0, 1.0, 1.0, 1.0, 1.0, 1.0, 1.0, 1.0, 1.0, 1.0, 1.0, 1.0, 1.0, 1.0, 1.0, 1.0, 1.0, 1.0, 1.0, 1.0, 1.0, 1.0, 1.0, 1.0, 1.0, 1.0, 1.0, 1.0, 1.0, 1.0, 1.0, 1.0, 1.0, 0.9986, 0.9986, 0.9986, 0.9986, 0.9986, 0.9986, 0.9986, 0.9986, 0.9986, 0.9986, 0.9986, 0.9986, 0.9986, 0.9986, 0.9986, 0.9986, 0.9986, 0.9986, 0.9986, 0.9986, 0.9986, 0.9986, 0.9986, 0.9986, 0.9986, 0.9986, 0.9986, 0.9986, 0.9986, 0.9986, 0.9986, 0.9986]): _vg.add([_i], _w, 'REPLACE')
_m = ob_jumpy.modifiers.new('Armature', 'ARMATURE')
_m.object = ob_jumpyarm
ob_jumpyarm.location = (0.0, 0.0, 0.8306)
ob_jumpyarm.rotation_euler = (1.571, -0.0, 0.0)
ob_jumpyarm.scale = (1.909, 1.909, 1.909)
ob_jumpyarm.show_in_front = True
ob_floor.location = (0.0, 0.0, 0.0)
ob_floor.scale = (25.31, 25.31, 25.31)
ob_cube.parent = ob_armature
ob_cube.location = (0.0, 0.0, 0.0)
_vg = ob_cube.vertex_groups.new(name='Bone')
for _i, _w in zip([0, 1, 2, 3, 4, 5, 6, 7], [0.1397, 0.8453, 0.1537, 0.8596, 0.1537, 0.8596, 0.1397, 0.8453]): _vg.add([_i], _w, 'REPLACE')
_vg = ob_cube.vertex_groups.new(name='Bone.001')
for _i, _w in zip([0, 1, 2, 3, 4, 5, 6, 7], [0.8603, 0.1547, 0.8463, 0.1404, 0.8463, 0.1404, 0.8603, 0.1547]): _vg.add([_i], _w, 'REPLACE')
_m = ob_cube.modifiers.new('Armature', 'ARMATURE')
_m.object = ob_armature
ob_armature.location = (0.0, 0.0, 0.0)
ob_armature.show_in_front = True

# ---- collection membership
col_jumpyarm.objects.link(ob_jumpy)
col_jumpyarm.objects.link(ob_jumpyarm)
col_jumpyarm.objects.link(ob_floor)
col_theeasiest.objects.link(ob_cube)
col_theeasiest.objects.link(ob_armature)
def _layer_coll(name, lc=None):
    lc = lc or bpy.context.view_layer.layer_collection
    for c in lc.children:
        if c.name == name: return c
        r = _layer_coll(name, c)
        if r: return r
_layer_coll('JumpyArm').exclude = True

# ---- scene / render settings (as saved in the file)
scene.frame_start = 1; scene.frame_end = 250; scene.frame_set(0)
scene.render.engine = 'BLENDER_EEVEE_NEXT'
scene.cycles.sampling_pattern = 'TABULATED_SOBOL'
scene.cycles.use_light_tree = False
scene.view_settings.view_transform = 'Filmic'
bpy.context.view_layer.update()

# ---- added for rendering (the .blend has no active camera and no usable light): camera, sun
cam_auto = bpy.data.cameras.new('AutoCamera')
cam_auto.lens = 50.0
cam_auto.sensor_width = 36.0
cam_auto.clip_end = 1000.0
ob_auto_camera = bpy.data.objects.new('AutoCamera', cam_auto)
scene.collection.objects.link(ob_auto_camera)
ob_auto_camera.location = (10.8449, -13.0139, 13.3634)
ob_auto_camera.rotation_euler = (1.09748, -7.21219e-08, 0.694738)
scene.camera = ob_auto_camera
light_auto_sun = bpy.data.lights.new('AutoSun', 'SUN')
light_auto_sun.energy = 3.0
light_auto_sun.angle = 0.0523599
ob_auto_sun = bpy.data.objects.new('AutoSun', light_auto_sun)
scene.collection.objects.link(ob_auto_sun)
ob_auto_sun.rotation_euler = (0.872665, 0.174533, 0.523599)
bpy.context.view_layer.update()
